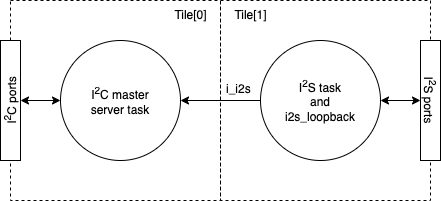

The diagram above was exported from draw.io. Its source (the exported page's mxGraphModel, read from the mxfile embedded in the PNG):
<mxGraphModel dx="1054" dy="624" grid="1" gridSize="10" guides="1" tooltips="1" connect="1" arrows="1" fold="1" page="1" pageScale="1" pageWidth="1169" pageHeight="827" math="0" shadow="0">
  <root>
    <mxCell id="0" />
    <mxCell id="1" parent="0" />
    <mxCell id="fiyjtDzEweMC_csFeRPo-10" value="" style="rounded=0;whiteSpace=wrap;html=1;fillColor=none;dashed=1;" vertex="1" parent="1">
      <mxGeometry x="430" y="200" width="210" height="200" as="geometry" />
    </mxCell>
    <mxCell id="fiyjtDzEweMC_csFeRPo-11" value="" style="rounded=0;whiteSpace=wrap;html=1;fillColor=none;dashed=1;" vertex="1" parent="1">
      <mxGeometry x="640" y="200" width="210" height="200" as="geometry" />
    </mxCell>
    <mxCell id="fiyjtDzEweMC_csFeRPo-1" value="I&lt;sup&gt;2&lt;/sup&gt;C master&lt;br&gt;server task" style="ellipse;whiteSpace=wrap;html=1;" vertex="1" parent="1">
      <mxGeometry x="480" y="240" width="120" height="120" as="geometry" />
    </mxCell>
    <mxCell id="fiyjtDzEweMC_csFeRPo-4" style="edgeStyle=orthogonalEdgeStyle;rounded=0;orthogonalLoop=1;jettySize=auto;html=1;exitX=0;exitY=0.5;exitDx=0;exitDy=0;entryX=1;entryY=0.5;entryDx=0;entryDy=0;" edge="1" parent="1" source="fiyjtDzEweMC_csFeRPo-2" target="fiyjtDzEweMC_csFeRPo-1">
      <mxGeometry relative="1" as="geometry" />
    </mxCell>
    <mxCell id="fiyjtDzEweMC_csFeRPo-9" style="edgeStyle=orthogonalEdgeStyle;rounded=0;orthogonalLoop=1;jettySize=auto;html=1;exitX=1;exitY=0.5;exitDx=0;exitDy=0;entryX=0.5;entryY=1;entryDx=0;entryDy=0;startArrow=classic;startFill=1;" edge="1" parent="1" source="fiyjtDzEweMC_csFeRPo-2" target="fiyjtDzEweMC_csFeRPo-7">
      <mxGeometry relative="1" as="geometry" />
    </mxCell>
    <mxCell id="fiyjtDzEweMC_csFeRPo-2" value="I&lt;sup&gt;2&lt;/sup&gt;S&amp;nbsp;task&lt;br&gt;and&lt;br&gt;i2s_loopback" style="ellipse;whiteSpace=wrap;html=1;" vertex="1" parent="1">
      <mxGeometry x="680" y="240" width="120" height="120" as="geometry" />
    </mxCell>
    <mxCell id="fiyjtDzEweMC_csFeRPo-5" value="i_i2s" style="text;whiteSpace=wrap;html=1;" vertex="1" parent="1">
      <mxGeometry x="644" y="275" width="60" height="30" as="geometry" />
    </mxCell>
    <mxCell id="fiyjtDzEweMC_csFeRPo-8" style="edgeStyle=orthogonalEdgeStyle;rounded=0;orthogonalLoop=1;jettySize=auto;html=1;exitX=0.5;exitY=1;exitDx=0;exitDy=0;entryX=0;entryY=0.5;entryDx=0;entryDy=0;startArrow=classic;startFill=1;" edge="1" parent="1" source="fiyjtDzEweMC_csFeRPo-6" target="fiyjtDzEweMC_csFeRPo-1">
      <mxGeometry relative="1" as="geometry" />
    </mxCell>
    <mxCell id="fiyjtDzEweMC_csFeRPo-6" value="I&lt;sup&gt;2&lt;/sup&gt;C ports" style="rounded=0;whiteSpace=wrap;html=1;rotation=-90;" vertex="1" parent="1">
      <mxGeometry x="370" y="290" width="120" height="20" as="geometry" />
    </mxCell>
    <mxCell id="fiyjtDzEweMC_csFeRPo-7" value="I&lt;sup&gt;2&lt;/sup&gt;S ports" style="rounded=0;whiteSpace=wrap;html=1;rotation=90;" vertex="1" parent="1">
      <mxGeometry x="790" y="290" width="120" height="20" as="geometry" />
    </mxCell>
    <mxCell id="fiyjtDzEweMC_csFeRPo-12" value="Tile[0]" style="text;html=1;align=center;verticalAlign=middle;resizable=0;points=[];autosize=1;strokeColor=none;fillColor=none;" vertex="1" parent="1">
      <mxGeometry x="580" y="200" width="60" height="30" as="geometry" />
    </mxCell>
    <mxCell id="fiyjtDzEweMC_csFeRPo-13" value="Tile[1]" style="text;html=1;align=center;verticalAlign=middle;resizable=0;points=[];autosize=1;strokeColor=none;fillColor=none;" vertex="1" parent="1">
      <mxGeometry x="640" y="200" width="60" height="30" as="geometry" />
    </mxCell>
  </root>
</mxGraphModel>